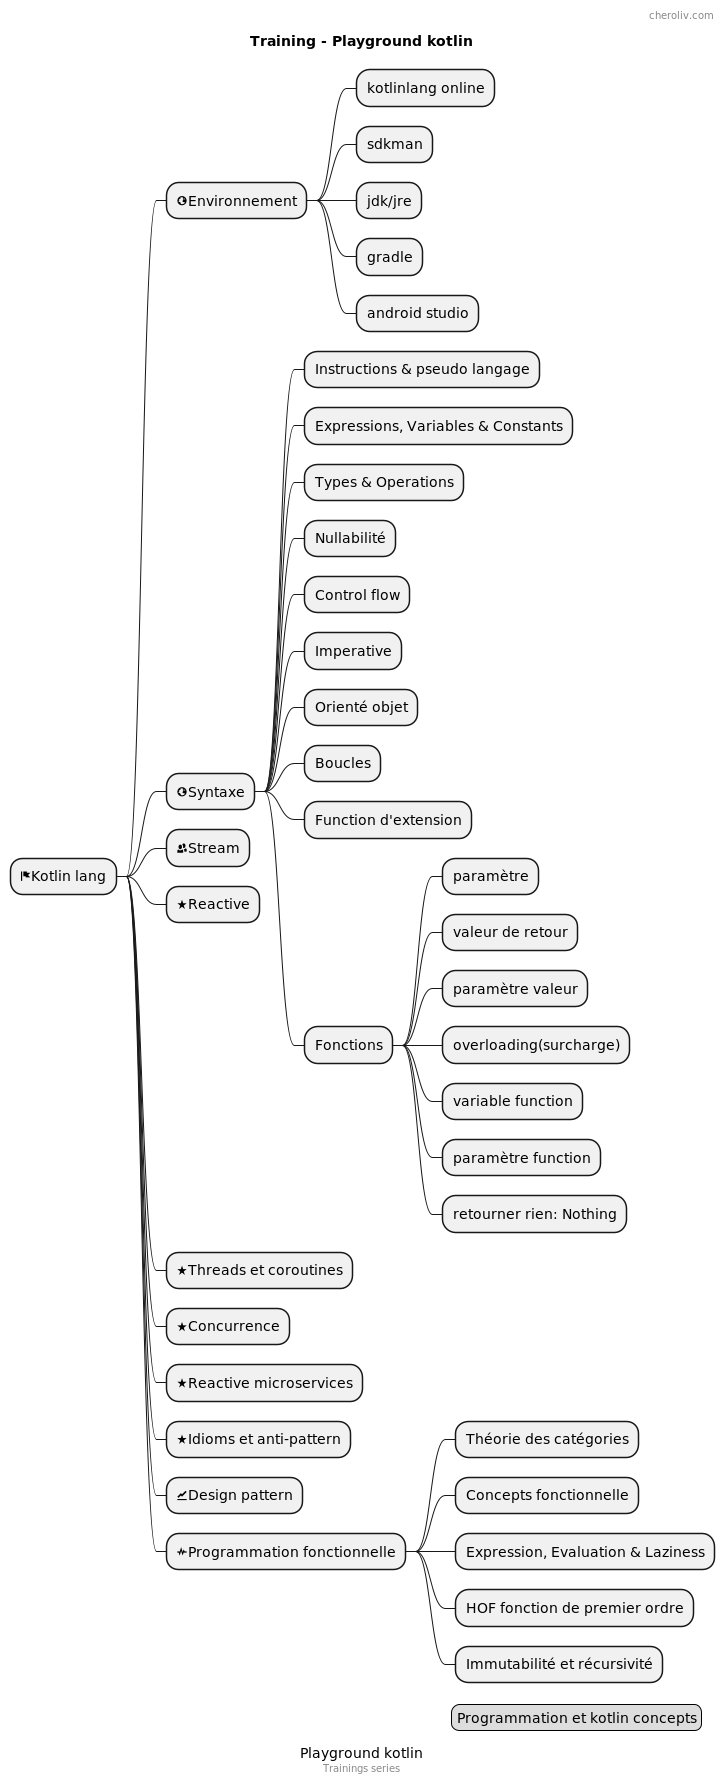

The diagram above was rendered by PlantUML. Its source (embedded in the PNG):
@startmindmap
'https://plantuml.com/mindmap-diagram

caption Playground kotlin
title Training - Playground kotlin

* <&flag>Kotlin lang

** <&globe>Environnement
*** kotlinlang online
*** sdkman
*** jdk/jre
*** gradle
*** android studio

** <&globe>Syntaxe
*** Instructions & pseudo langage
*** Expressions, Variables & Constants
*** Types & Operations
*** Nullabilité
*** Control flow
*** Imperative
*** Orienté objet
*** Boucles
*** Function d'extension
*** Fonctions
**** paramètre
**** valeur de retour
**** paramètre valeur
**** overloading(surcharge)
**** variable function
**** paramètre function
**** retourner rien: Nothing
** <&people>Stream
** <&star>Reactive
** <&star>Threads et coroutines
** <&star>Concurrence
** <&star>Reactive microservices
** <&star>Idioms et anti-pattern
** <&graph>Design pattern
** <&pulse>Programmation fonctionnelle
*** Théorie des catégories
*** Concepts fonctionnelle
*** Expression, Evaluation & Laziness
*** HOF fonction de premier ordre
*** Immutabilité et récursivité


header
    cheroliv.com
endheader

center footer Trainings series

legend right
  Programmation et kotlin concepts
endlegend
@endmindmap